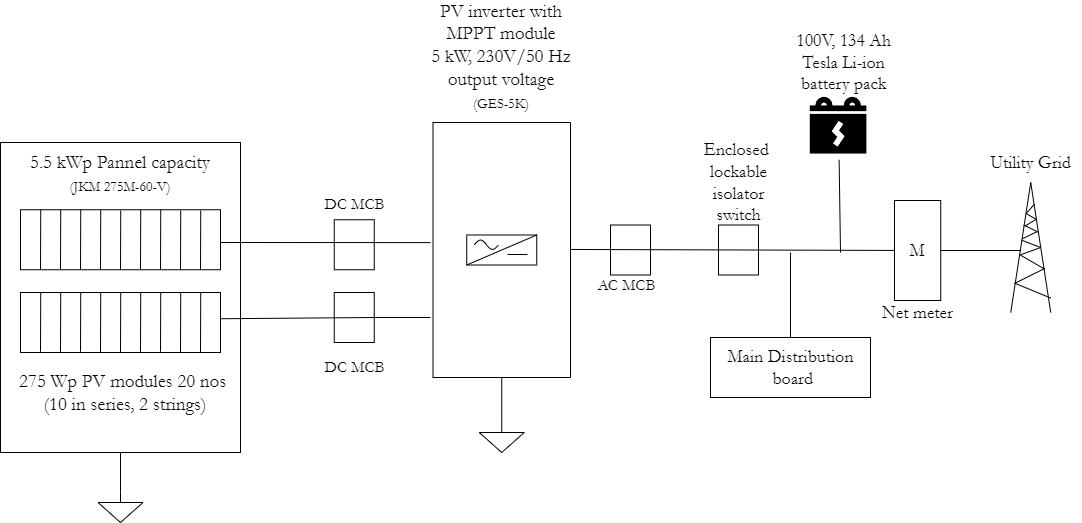

The diagram above was exported from draw.io. Its source (the exported page's mxGraphModel, read from the mxfile embedded in the PNG):
<mxGraphModel dx="1738" dy="1127" grid="1" gridSize="10" guides="1" tooltips="1" connect="1" arrows="1" fold="1" page="1" pageScale="1" pageWidth="1100" pageHeight="850" math="0" shadow="0">
  <root>
    <mxCell id="0" />
    <mxCell id="1" parent="0" />
    <mxCell id="I-4_gAua1jny_edcc4j6-52" value="" style="rounded=0;whiteSpace=wrap;html=1;" vertex="1" parent="1">
      <mxGeometry x="738" y="442.5" width="40" height="50" as="geometry" />
    </mxCell>
    <mxCell id="I-4_gAua1jny_edcc4j6-41" value="" style="rounded=0;whiteSpace=wrap;html=1;" vertex="1" parent="1">
      <mxGeometry x="353.75" y="510" width="40" height="50" as="geometry" />
    </mxCell>
    <mxCell id="I-4_gAua1jny_edcc4j6-39" style="edgeStyle=orthogonalEdgeStyle;rounded=0;orthogonalLoop=1;jettySize=auto;html=1;exitX=0.5;exitY=1;exitDx=0;exitDy=0;entryX=0.5;entryY=0;entryDx=0;entryDy=0;entryPerimeter=0;fontFamily=Garamond;fontSize=23;endArrow=none;endFill=0;" edge="1" parent="1" source="I-4_gAua1jny_edcc4j6-34" target="I-4_gAua1jny_edcc4j6-38">
      <mxGeometry relative="1" as="geometry" />
    </mxCell>
    <mxCell id="I-4_gAua1jny_edcc4j6-34" value="&lt;br&gt;&lt;br&gt;&lt;br&gt;" style="rounded=0;whiteSpace=wrap;html=1;" vertex="1" parent="1">
      <mxGeometry x="20" y="360" width="240" height="310" as="geometry" />
    </mxCell>
    <mxCell id="I-4_gAua1jny_edcc4j6-1" value="" style="rounded=0;whiteSpace=wrap;html=1;rotation=-90;" vertex="1" parent="1">
      <mxGeometry x="393.75" y="398.75" width="255" height="137.5" as="geometry" />
    </mxCell>
    <mxCell id="I-4_gAua1jny_edcc4j6-2" value="" style="rounded=0;whiteSpace=wrap;html=1;" vertex="1" parent="1">
      <mxGeometry x="486.25" y="452.5" width="70" height="30" as="geometry" />
    </mxCell>
    <mxCell id="I-4_gAua1jny_edcc4j6-3" value="" style="endArrow=none;html=1;rounded=0;exitX=0;exitY=1;exitDx=0;exitDy=0;entryX=1;entryY=0;entryDx=0;entryDy=0;" edge="1" parent="1" source="I-4_gAua1jny_edcc4j6-2" target="I-4_gAua1jny_edcc4j6-2">
      <mxGeometry width="50" height="50" relative="1" as="geometry">
        <mxPoint x="500" y="500" as="sourcePoint" />
        <mxPoint x="550" y="450" as="targetPoint" />
      </mxGeometry>
    </mxCell>
    <mxCell id="I-4_gAua1jny_edcc4j6-4" value="" style="pointerEvents=1;verticalLabelPosition=bottom;shadow=0;dashed=0;align=center;html=1;verticalAlign=top;shape=mxgraph.electrical.waveforms.sine_wave;" vertex="1" parent="1">
      <mxGeometry x="494" y="456" width="24" height="12.5" as="geometry" />
    </mxCell>
    <mxCell id="I-4_gAua1jny_edcc4j6-7" value="" style="endArrow=none;html=1;rounded=0;" edge="1" parent="1">
      <mxGeometry width="50" height="50" relative="1" as="geometry">
        <mxPoint x="527" y="472" as="sourcePoint" />
        <mxPoint x="547" y="472" as="targetPoint" />
      </mxGeometry>
    </mxCell>
    <mxCell id="I-4_gAua1jny_edcc4j6-9" value="" style="rounded=0;whiteSpace=wrap;html=1;" vertex="1" parent="1">
      <mxGeometry x="353.75" y="437.25" width="40" height="50" as="geometry" />
    </mxCell>
    <mxCell id="I-4_gAua1jny_edcc4j6-10" value="&lt;font style=&quot;font-size: 16px;&quot; face=&quot;Garamond&quot;&gt;DC MCB&lt;/font&gt;" style="text;html=1;align=center;verticalAlign=middle;resizable=0;points=[];autosize=1;strokeColor=none;fillColor=none;" vertex="1" parent="1">
      <mxGeometry x="333.75" y="407.25" width="80" height="30" as="geometry" />
    </mxCell>
    <mxCell id="I-4_gAua1jny_edcc4j6-11" value="" style="endArrow=none;html=1;rounded=0;entryX=0.529;entryY=-0.018;entryDx=0;entryDy=0;entryPerimeter=0;" edge="1" parent="1" target="I-4_gAua1jny_edcc4j6-1">
      <mxGeometry width="50" height="50" relative="1" as="geometry">
        <mxPoint x="240" y="460" as="sourcePoint" />
        <mxPoint x="360" y="440" as="targetPoint" />
      </mxGeometry>
    </mxCell>
    <mxCell id="I-4_gAua1jny_edcc4j6-12" value="" style="rounded=0;whiteSpace=wrap;html=1;" vertex="1" parent="1">
      <mxGeometry x="40" y="427.25" width="200" height="60" as="geometry" />
    </mxCell>
    <mxCell id="I-4_gAua1jny_edcc4j6-14" value="" style="endArrow=none;html=1;rounded=0;entryX=0.111;entryY=-0.001;entryDx=0;entryDy=0;entryPerimeter=0;exitX=0.11;exitY=0.987;exitDx=0;exitDy=0;exitPerimeter=0;" edge="1" parent="1">
      <mxGeometry width="50" height="50" relative="1" as="geometry">
        <mxPoint x="60.000000000000014" y="486.5300000000001" as="sourcePoint" />
        <mxPoint x="60.229999999999976" y="427.25" as="targetPoint" />
      </mxGeometry>
    </mxCell>
    <mxCell id="I-4_gAua1jny_edcc4j6-15" value="" style="endArrow=none;html=1;rounded=0;entryX=0.111;entryY=-0.001;entryDx=0;entryDy=0;entryPerimeter=0;exitX=0.11;exitY=0.987;exitDx=0;exitDy=0;exitPerimeter=0;" edge="1" parent="1">
      <mxGeometry width="50" height="50" relative="1" as="geometry">
        <mxPoint x="80" y="486.5300000000001" as="sourcePoint" />
        <mxPoint x="80.22999999999996" y="427.25" as="targetPoint" />
      </mxGeometry>
    </mxCell>
    <mxCell id="I-4_gAua1jny_edcc4j6-16" value="" style="endArrow=none;html=1;rounded=0;entryX=0.111;entryY=-0.001;entryDx=0;entryDy=0;entryPerimeter=0;exitX=0.11;exitY=0.987;exitDx=0;exitDy=0;exitPerimeter=0;" edge="1" parent="1">
      <mxGeometry width="50" height="50" relative="1" as="geometry">
        <mxPoint x="100" y="486.5300000000001" as="sourcePoint" />
        <mxPoint x="100.22999999999996" y="427.25" as="targetPoint" />
      </mxGeometry>
    </mxCell>
    <mxCell id="I-4_gAua1jny_edcc4j6-17" value="" style="endArrow=none;html=1;rounded=0;entryX=0.111;entryY=-0.001;entryDx=0;entryDy=0;entryPerimeter=0;exitX=0.11;exitY=0.987;exitDx=0;exitDy=0;exitPerimeter=0;" edge="1" parent="1">
      <mxGeometry width="50" height="50" relative="1" as="geometry">
        <mxPoint x="120" y="486.8900000000001" as="sourcePoint" />
        <mxPoint x="120.22999999999996" y="427.61" as="targetPoint" />
      </mxGeometry>
    </mxCell>
    <mxCell id="I-4_gAua1jny_edcc4j6-18" value="" style="endArrow=none;html=1;rounded=0;entryX=0.111;entryY=-0.001;entryDx=0;entryDy=0;entryPerimeter=0;exitX=0.11;exitY=0.987;exitDx=0;exitDy=0;exitPerimeter=0;" edge="1" parent="1">
      <mxGeometry width="50" height="50" relative="1" as="geometry">
        <mxPoint x="140" y="487.2500000000001" as="sourcePoint" />
        <mxPoint x="140.22999999999996" y="427.97" as="targetPoint" />
      </mxGeometry>
    </mxCell>
    <mxCell id="I-4_gAua1jny_edcc4j6-19" value="" style="endArrow=none;html=1;rounded=0;entryX=0.111;entryY=-0.001;entryDx=0;entryDy=0;entryPerimeter=0;exitX=0.11;exitY=0.987;exitDx=0;exitDy=0;exitPerimeter=0;" edge="1" parent="1">
      <mxGeometry width="50" height="50" relative="1" as="geometry">
        <mxPoint x="160" y="486.5300000000002" as="sourcePoint" />
        <mxPoint x="160.22999999999996" y="427.25" as="targetPoint" />
      </mxGeometry>
    </mxCell>
    <mxCell id="I-4_gAua1jny_edcc4j6-20" value="" style="endArrow=none;html=1;rounded=0;entryX=0.111;entryY=-0.001;entryDx=0;entryDy=0;entryPerimeter=0;exitX=0.11;exitY=0.987;exitDx=0;exitDy=0;exitPerimeter=0;" edge="1" parent="1">
      <mxGeometry width="50" height="50" relative="1" as="geometry">
        <mxPoint x="180" y="486.5300000000002" as="sourcePoint" />
        <mxPoint x="180.22999999999996" y="427.25" as="targetPoint" />
      </mxGeometry>
    </mxCell>
    <mxCell id="I-4_gAua1jny_edcc4j6-21" value="" style="endArrow=none;html=1;rounded=0;entryX=0.111;entryY=-0.001;entryDx=0;entryDy=0;entryPerimeter=0;exitX=0.11;exitY=0.987;exitDx=0;exitDy=0;exitPerimeter=0;" edge="1" parent="1">
      <mxGeometry width="50" height="50" relative="1" as="geometry">
        <mxPoint x="200" y="487.2500000000001" as="sourcePoint" />
        <mxPoint x="200.22999999999996" y="427.97" as="targetPoint" />
      </mxGeometry>
    </mxCell>
    <mxCell id="I-4_gAua1jny_edcc4j6-22" value="" style="endArrow=none;html=1;rounded=0;entryX=0.111;entryY=-0.001;entryDx=0;entryDy=0;entryPerimeter=0;exitX=0.11;exitY=0.987;exitDx=0;exitDy=0;exitPerimeter=0;" edge="1" parent="1">
      <mxGeometry width="50" height="50" relative="1" as="geometry">
        <mxPoint x="220" y="487.2500000000001" as="sourcePoint" />
        <mxPoint x="220.22999999999996" y="427.97" as="targetPoint" />
      </mxGeometry>
    </mxCell>
    <mxCell id="I-4_gAua1jny_edcc4j6-24" value="" style="rounded=0;whiteSpace=wrap;html=1;" vertex="1" parent="1">
      <mxGeometry x="40" y="510" width="200" height="60" as="geometry" />
    </mxCell>
    <mxCell id="I-4_gAua1jny_edcc4j6-25" value="" style="endArrow=none;html=1;rounded=0;entryX=0.111;entryY=-0.001;entryDx=0;entryDy=0;entryPerimeter=0;exitX=0.11;exitY=0.987;exitDx=0;exitDy=0;exitPerimeter=0;" edge="1" parent="1">
      <mxGeometry width="50" height="50" relative="1" as="geometry">
        <mxPoint x="60" y="569.2800000000001" as="sourcePoint" />
        <mxPoint x="60.23000000000002" y="510" as="targetPoint" />
      </mxGeometry>
    </mxCell>
    <mxCell id="I-4_gAua1jny_edcc4j6-26" value="" style="endArrow=none;html=1;rounded=0;entryX=0.111;entryY=-0.001;entryDx=0;entryDy=0;entryPerimeter=0;exitX=0.11;exitY=0.987;exitDx=0;exitDy=0;exitPerimeter=0;" edge="1" parent="1">
      <mxGeometry width="50" height="50" relative="1" as="geometry">
        <mxPoint x="80" y="569.2800000000001" as="sourcePoint" />
        <mxPoint x="80.23000000000002" y="510" as="targetPoint" />
      </mxGeometry>
    </mxCell>
    <mxCell id="I-4_gAua1jny_edcc4j6-27" value="" style="endArrow=none;html=1;rounded=0;entryX=0.111;entryY=-0.001;entryDx=0;entryDy=0;entryPerimeter=0;exitX=0.11;exitY=0.987;exitDx=0;exitDy=0;exitPerimeter=0;" edge="1" parent="1">
      <mxGeometry width="50" height="50" relative="1" as="geometry">
        <mxPoint x="100" y="569.2800000000001" as="sourcePoint" />
        <mxPoint x="100.23000000000002" y="510" as="targetPoint" />
      </mxGeometry>
    </mxCell>
    <mxCell id="I-4_gAua1jny_edcc4j6-28" value="" style="endArrow=none;html=1;rounded=0;entryX=0.111;entryY=-0.001;entryDx=0;entryDy=0;entryPerimeter=0;exitX=0.11;exitY=0.987;exitDx=0;exitDy=0;exitPerimeter=0;" edge="1" parent="1">
      <mxGeometry width="50" height="50" relative="1" as="geometry">
        <mxPoint x="120" y="569.6400000000001" as="sourcePoint" />
        <mxPoint x="120.23000000000002" y="510.36" as="targetPoint" />
      </mxGeometry>
    </mxCell>
    <mxCell id="I-4_gAua1jny_edcc4j6-29" value="" style="endArrow=none;html=1;rounded=0;entryX=0.111;entryY=-0.001;entryDx=0;entryDy=0;entryPerimeter=0;exitX=0.11;exitY=0.987;exitDx=0;exitDy=0;exitPerimeter=0;" edge="1" parent="1">
      <mxGeometry width="50" height="50" relative="1" as="geometry">
        <mxPoint x="140" y="570.0000000000002" as="sourcePoint" />
        <mxPoint x="140.2299999999999" y="510.72" as="targetPoint" />
      </mxGeometry>
    </mxCell>
    <mxCell id="I-4_gAua1jny_edcc4j6-30" value="" style="endArrow=none;html=1;rounded=0;entryX=0.111;entryY=-0.001;entryDx=0;entryDy=0;entryPerimeter=0;exitX=0.11;exitY=0.987;exitDx=0;exitDy=0;exitPerimeter=0;" edge="1" parent="1">
      <mxGeometry width="50" height="50" relative="1" as="geometry">
        <mxPoint x="160" y="569.2800000000003" as="sourcePoint" />
        <mxPoint x="160.2299999999999" y="510" as="targetPoint" />
      </mxGeometry>
    </mxCell>
    <mxCell id="I-4_gAua1jny_edcc4j6-31" value="" style="endArrow=none;html=1;rounded=0;entryX=0.111;entryY=-0.001;entryDx=0;entryDy=0;entryPerimeter=0;exitX=0.11;exitY=0.987;exitDx=0;exitDy=0;exitPerimeter=0;" edge="1" parent="1">
      <mxGeometry width="50" height="50" relative="1" as="geometry">
        <mxPoint x="180" y="569.2800000000003" as="sourcePoint" />
        <mxPoint x="180.2299999999999" y="510" as="targetPoint" />
      </mxGeometry>
    </mxCell>
    <mxCell id="I-4_gAua1jny_edcc4j6-32" value="" style="endArrow=none;html=1;rounded=0;entryX=0.111;entryY=-0.001;entryDx=0;entryDy=0;entryPerimeter=0;exitX=0.11;exitY=0.987;exitDx=0;exitDy=0;exitPerimeter=0;" edge="1" parent="1">
      <mxGeometry width="50" height="50" relative="1" as="geometry">
        <mxPoint x="200" y="570.0000000000002" as="sourcePoint" />
        <mxPoint x="200.2299999999999" y="510.72" as="targetPoint" />
      </mxGeometry>
    </mxCell>
    <mxCell id="I-4_gAua1jny_edcc4j6-33" value="" style="endArrow=none;html=1;rounded=0;entryX=0.111;entryY=-0.001;entryDx=0;entryDy=0;entryPerimeter=0;exitX=0.11;exitY=0.987;exitDx=0;exitDy=0;exitPerimeter=0;" edge="1" parent="1">
      <mxGeometry width="50" height="50" relative="1" as="geometry">
        <mxPoint x="220" y="570.0000000000002" as="sourcePoint" />
        <mxPoint x="220.2299999999999" y="510.72" as="targetPoint" />
      </mxGeometry>
    </mxCell>
    <mxCell id="I-4_gAua1jny_edcc4j6-35" value="&lt;font face=&quot;Garamond&quot; style=&quot;font-size: 19px;&quot;&gt;275 Wp PV modules 20 nos&amp;nbsp;&lt;br&gt;(10 in series, 2 strings)&lt;br&gt;&amp;nbsp;&lt;br&gt;&lt;/font&gt;" style="text;html=1;strokeColor=none;fillColor=none;align=center;verticalAlign=middle;whiteSpace=wrap;rounded=0;" vertex="1" parent="1">
      <mxGeometry x="30" y="550" width="230" height="146" as="geometry" />
    </mxCell>
    <mxCell id="I-4_gAua1jny_edcc4j6-38" value="" style="pointerEvents=1;verticalLabelPosition=bottom;shadow=0;dashed=0;align=center;html=1;verticalAlign=top;shape=mxgraph.electrical.signal_sources.signal_ground;fontFamily=Garamond;fontSize=23;" vertex="1" parent="1">
      <mxGeometry x="117.5" y="710" width="45" height="30" as="geometry" />
    </mxCell>
    <mxCell id="I-4_gAua1jny_edcc4j6-40" value="" style="endArrow=none;html=1;rounded=0;startArrow=none;" edge="1" parent="1" source="I-4_gAua1jny_edcc4j6-41">
      <mxGeometry width="50" height="50" relative="1" as="geometry">
        <mxPoint x="240" y="536.25" as="sourcePoint" />
        <mxPoint x="450" y="535" as="targetPoint" />
      </mxGeometry>
    </mxCell>
    <mxCell id="I-4_gAua1jny_edcc4j6-42" value="" style="endArrow=none;html=1;rounded=0;entryX=1;entryY=0.5;entryDx=0;entryDy=0;" edge="1" parent="1" target="I-4_gAua1jny_edcc4j6-41">
      <mxGeometry width="50" height="50" relative="1" as="geometry">
        <mxPoint x="240" y="536.25" as="sourcePoint" />
        <mxPoint x="450.02499999999986" y="536.3549999999998" as="targetPoint" />
      </mxGeometry>
    </mxCell>
    <mxCell id="I-4_gAua1jny_edcc4j6-43" value="5.5 kWp Pannel capacity&lt;br&gt;&lt;font style=&quot;font-size: 14px;&quot;&gt;(JKM 275M-60-V)&lt;/font&gt;" style="text;html=1;strokeColor=none;fillColor=none;align=center;verticalAlign=middle;whiteSpace=wrap;rounded=0;fontFamily=Garamond;fontSize=19;" vertex="1" parent="1">
      <mxGeometry x="40" y="377.25" width="200" height="30" as="geometry" />
    </mxCell>
    <mxCell id="I-4_gAua1jny_edcc4j6-44" value="&lt;font style=&quot;font-size: 16px;&quot; face=&quot;Garamond&quot;&gt;DC MCB&lt;/font&gt;" style="text;html=1;align=center;verticalAlign=middle;resizable=0;points=[];autosize=1;strokeColor=none;fillColor=none;" vertex="1" parent="1">
      <mxGeometry x="333.75" y="570" width="80" height="30" as="geometry" />
    </mxCell>
    <mxCell id="I-4_gAua1jny_edcc4j6-45" value="PV inverter with MPPT module&lt;br&gt;5 kW, 230V/50 Hz output voltage&lt;br&gt;&lt;font style=&quot;font-size: 14px;&quot;&gt;(GES-5K)&lt;/font&gt;" style="text;html=1;strokeColor=none;fillColor=none;align=center;verticalAlign=middle;whiteSpace=wrap;rounded=0;fontFamily=Garamond;fontSize=19;" vertex="1" parent="1">
      <mxGeometry x="436.25" y="260" width="170" height="30" as="geometry" />
    </mxCell>
    <mxCell id="I-4_gAua1jny_edcc4j6-46" style="edgeStyle=orthogonalEdgeStyle;rounded=0;orthogonalLoop=1;jettySize=auto;html=1;exitX=0;exitY=0.5;exitDx=0;exitDy=0;entryX=0.5;entryY=0;entryDx=0;entryDy=0;entryPerimeter=0;fontFamily=Garamond;fontSize=23;endArrow=none;endFill=0;" edge="1" parent="1" target="I-4_gAua1jny_edcc4j6-47" source="I-4_gAua1jny_edcc4j6-1">
      <mxGeometry relative="1" as="geometry">
        <mxPoint x="521.25" y="600" as="sourcePoint" />
      </mxGeometry>
    </mxCell>
    <mxCell id="I-4_gAua1jny_edcc4j6-47" value="" style="pointerEvents=1;verticalLabelPosition=bottom;shadow=0;dashed=0;align=center;html=1;verticalAlign=top;shape=mxgraph.electrical.signal_sources.signal_ground;fontFamily=Garamond;fontSize=23;" vertex="1" parent="1">
      <mxGeometry x="498.75" y="640" width="45" height="30" as="geometry" />
    </mxCell>
    <mxCell id="I-4_gAua1jny_edcc4j6-48" value="" style="rounded=0;whiteSpace=wrap;html=1;" vertex="1" parent="1">
      <mxGeometry x="630" y="442.5" width="40" height="50" as="geometry" />
    </mxCell>
    <mxCell id="I-4_gAua1jny_edcc4j6-49" value="" style="endArrow=none;html=1;rounded=0;" edge="1" parent="1" target="I-4_gAua1jny_edcc4j6-54">
      <mxGeometry width="50" height="50" relative="1" as="geometry">
        <mxPoint x="590" y="466.96000000000004" as="sourcePoint" />
        <mxPoint x="940" y="467" as="targetPoint" />
      </mxGeometry>
    </mxCell>
    <mxCell id="I-4_gAua1jny_edcc4j6-50" value="&lt;font style=&quot;font-size: 16px;&quot; face=&quot;Garamond&quot;&gt;AC MCB&lt;/font&gt;" style="text;html=1;align=center;verticalAlign=middle;resizable=0;points=[];autosize=1;strokeColor=none;fillColor=none;" vertex="1" parent="1">
      <mxGeometry x="606.25" y="488" width="80" height="30" as="geometry" />
    </mxCell>
    <mxCell id="I-4_gAua1jny_edcc4j6-53" value="&lt;font style=&quot;font-size: 18px;&quot; face=&quot;Garamond&quot;&gt;Enclosed &lt;br&gt;lockable&lt;br&gt;&amp;nbsp;isolator &lt;br&gt;switch&lt;/font&gt;" style="text;html=1;align=center;verticalAlign=middle;resizable=0;points=[];autosize=1;strokeColor=none;fillColor=none;" vertex="1" parent="1">
      <mxGeometry x="713" y="349.5" width="90" height="100" as="geometry" />
    </mxCell>
    <mxCell id="I-4_gAua1jny_edcc4j6-54" value="M" style="rounded=0;whiteSpace=wrap;html=1;fontFamily=Garamond;fontSize=18;rotation=0;" vertex="1" parent="1">
      <mxGeometry x="914" y="418" width="46.24" height="100" as="geometry" />
    </mxCell>
    <mxCell id="I-4_gAua1jny_edcc4j6-55" value="&lt;font face=&quot;Garamond&quot;&gt;&lt;span style=&quot;font-size: 18px;&quot;&gt;Net meter&lt;/span&gt;&lt;/font&gt;" style="text;html=1;align=center;verticalAlign=middle;resizable=0;points=[];autosize=1;strokeColor=none;fillColor=none;" vertex="1" parent="1">
      <mxGeometry x="892.12" y="510" width="90" height="40" as="geometry" />
    </mxCell>
    <mxCell id="I-4_gAua1jny_edcc4j6-70" value="" style="group" vertex="1" connectable="0" parent="1">
      <mxGeometry x="1030.24" y="400" width="40" height="130" as="geometry" />
    </mxCell>
    <mxCell id="I-4_gAua1jny_edcc4j6-56" value="" style="endArrow=none;html=1;rounded=0;fontFamily=Garamond;fontSize=18;" edge="1" parent="I-4_gAua1jny_edcc4j6-70">
      <mxGeometry width="50" height="50" relative="1" as="geometry">
        <mxPoint y="130" as="sourcePoint" />
        <mxPoint x="20" as="targetPoint" />
      </mxGeometry>
    </mxCell>
    <mxCell id="I-4_gAua1jny_edcc4j6-57" value="" style="endArrow=none;html=1;rounded=0;fontFamily=Garamond;fontSize=18;" edge="1" parent="I-4_gAua1jny_edcc4j6-70">
      <mxGeometry width="50" height="50" relative="1" as="geometry">
        <mxPoint x="40" y="130" as="sourcePoint" />
        <mxPoint x="20" as="targetPoint" />
      </mxGeometry>
    </mxCell>
    <mxCell id="I-4_gAua1jny_edcc4j6-60" value="" style="endArrow=none;html=1;rounded=0;fontFamily=Garamond;fontSize=18;" edge="1" parent="I-4_gAua1jny_edcc4j6-70">
      <mxGeometry width="50" height="50" relative="1" as="geometry">
        <mxPoint x="15.5" y="31.055555555555554" as="sourcePoint" />
        <mxPoint x="23.5" y="21.84722222222222" as="targetPoint" />
      </mxGeometry>
    </mxCell>
    <mxCell id="I-4_gAua1jny_edcc4j6-61" value="" style="endArrow=none;html=1;rounded=0;fontFamily=Garamond;fontSize=18;" edge="1" parent="I-4_gAua1jny_edcc4j6-70">
      <mxGeometry width="50" height="50" relative="1" as="geometry">
        <mxPoint x="15.5" y="31.142222222222227" as="sourcePoint" />
        <mxPoint x="25.5" y="36.833333333333336" as="targetPoint" />
      </mxGeometry>
    </mxCell>
    <mxCell id="I-4_gAua1jny_edcc4j6-62" value="" style="endArrow=none;html=1;rounded=0;fontFamily=Garamond;fontSize=18;" edge="1" parent="I-4_gAua1jny_edcc4j6-70">
      <mxGeometry width="50" height="50" relative="1" as="geometry">
        <mxPoint x="14.5" y="43.333333333333336" as="sourcePoint" />
        <mxPoint x="25.5" y="36.833333333333336" as="targetPoint" />
      </mxGeometry>
    </mxCell>
    <mxCell id="I-4_gAua1jny_edcc4j6-63" value="" style="endArrow=none;html=1;rounded=0;fontFamily=Garamond;fontSize=18;" edge="1" parent="I-4_gAua1jny_edcc4j6-70">
      <mxGeometry width="50" height="50" relative="1" as="geometry">
        <mxPoint x="13" y="42.61111111111111" as="sourcePoint" />
        <mxPoint x="28" y="49.833333333333336" as="targetPoint" />
      </mxGeometry>
    </mxCell>
    <mxCell id="I-4_gAua1jny_edcc4j6-64" value="" style="endArrow=none;html=1;rounded=0;fontFamily=Garamond;fontSize=18;" edge="1" parent="I-4_gAua1jny_edcc4j6-70">
      <mxGeometry width="50" height="50" relative="1" as="geometry">
        <mxPoint x="11.5" y="56.333333333333336" as="sourcePoint" />
        <mxPoint x="26.5" y="49.11111111111111" as="targetPoint" />
      </mxGeometry>
    </mxCell>
    <mxCell id="I-4_gAua1jny_edcc4j6-65" value="" style="endArrow=none;html=1;rounded=0;fontFamily=Garamond;fontSize=18;" edge="1" parent="I-4_gAua1jny_edcc4j6-70">
      <mxGeometry width="50" height="50" relative="1" as="geometry">
        <mxPoint x="11" y="57.77777777777778" as="sourcePoint" />
        <mxPoint x="30" y="65" as="targetPoint" />
      </mxGeometry>
    </mxCell>
    <mxCell id="I-4_gAua1jny_edcc4j6-66" value="" style="endArrow=none;html=1;rounded=0;fontFamily=Garamond;fontSize=18;" edge="1" parent="I-4_gAua1jny_edcc4j6-70">
      <mxGeometry width="50" height="50" relative="1" as="geometry">
        <mxPoint x="10" y="72.22222222222221" as="sourcePoint" />
        <mxPoint x="30" y="65" as="targetPoint" />
      </mxGeometry>
    </mxCell>
    <mxCell id="I-4_gAua1jny_edcc4j6-67" value="" style="endArrow=none;html=1;rounded=0;fontFamily=Garamond;fontSize=18;" edge="1" parent="I-4_gAua1jny_edcc4j6-70">
      <mxGeometry width="50" height="50" relative="1" as="geometry">
        <mxPoint x="9" y="72.22222222222221" as="sourcePoint" />
        <mxPoint x="34" y="86.66666666666667" as="targetPoint" />
      </mxGeometry>
    </mxCell>
    <mxCell id="I-4_gAua1jny_edcc4j6-68" value="" style="endArrow=none;html=1;rounded=0;fontFamily=Garamond;fontSize=18;" edge="1" parent="I-4_gAua1jny_edcc4j6-70">
      <mxGeometry width="50" height="50" relative="1" as="geometry">
        <mxPoint x="3.5" y="101.11111111111111" as="sourcePoint" />
        <mxPoint x="34" y="85.94444444444444" as="targetPoint" />
      </mxGeometry>
    </mxCell>
    <mxCell id="I-4_gAua1jny_edcc4j6-69" value="" style="endArrow=none;html=1;rounded=0;fontFamily=Garamond;fontSize=18;" edge="1" parent="I-4_gAua1jny_edcc4j6-70">
      <mxGeometry width="50" height="50" relative="1" as="geometry">
        <mxPoint x="5" y="101.11111111111111" as="sourcePoint" />
        <mxPoint x="40" y="115.55555555555556" as="targetPoint" />
      </mxGeometry>
    </mxCell>
    <mxCell id="I-4_gAua1jny_edcc4j6-71" value="&lt;font face=&quot;Garamond&quot;&gt;&lt;span style=&quot;font-size: 18px;&quot;&gt;Utility Grid&lt;/span&gt;&lt;/font&gt;" style="text;html=1;align=center;verticalAlign=middle;resizable=0;points=[];autosize=1;strokeColor=none;fillColor=none;" vertex="1" parent="1">
      <mxGeometry x="1000.24" y="360" width="100" height="40" as="geometry" />
    </mxCell>
    <mxCell id="I-4_gAua1jny_edcc4j6-72" value="" style="endArrow=none;html=1;rounded=0;fontFamily=Garamond;fontSize=18;exitX=1;exitY=0.5;exitDx=0;exitDy=0;" edge="1" parent="1" source="I-4_gAua1jny_edcc4j6-54">
      <mxGeometry width="50" height="50" relative="1" as="geometry">
        <mxPoint x="890.24" y="430" as="sourcePoint" />
        <mxPoint x="1040.24" y="468" as="targetPoint" />
      </mxGeometry>
    </mxCell>
    <mxCell id="I-4_gAua1jny_edcc4j6-73" value="" style="endArrow=none;html=1;rounded=0;fontFamily=Garamond;fontSize=18;" edge="1" parent="1" target="I-4_gAua1jny_edcc4j6-74">
      <mxGeometry width="50" height="50" relative="1" as="geometry">
        <mxPoint x="810" y="470" as="sourcePoint" />
        <mxPoint x="810" y="470" as="targetPoint" />
      </mxGeometry>
    </mxCell>
    <mxCell id="I-4_gAua1jny_edcc4j6-74" value="" style="rounded=0;whiteSpace=wrap;html=1;fontFamily=Garamond;fontSize=18;" vertex="1" parent="1">
      <mxGeometry x="730" y="555" width="160" height="60" as="geometry" />
    </mxCell>
    <mxCell id="I-4_gAua1jny_edcc4j6-75" value="&lt;font face=&quot;Garamond&quot;&gt;&lt;span style=&quot;font-size: 18px;&quot;&gt;Main Distribution&lt;br&gt;&amp;nbsp;board&lt;/span&gt;&lt;/font&gt;" style="text;html=1;align=center;verticalAlign=middle;resizable=0;points=[];autosize=1;strokeColor=none;fillColor=none;" vertex="1" parent="1">
      <mxGeometry x="735" y="555" width="150" height="60" as="geometry" />
    </mxCell>
    <mxCell id="I-4_gAua1jny_edcc4j6-77" value="&lt;font face=&quot;Garamond&quot; style=&quot;font-size: 18px;&quot;&gt;100V, 134 Ah&lt;br&gt;&amp;nbsp;Tesla Li-ion &lt;br&gt;battery pack&lt;/font&gt;" style="text;html=1;align=center;verticalAlign=middle;resizable=0;points=[];autosize=1;strokeColor=none;fillColor=none;fontColor=none;rotation=0;" vertex="1" parent="1">
      <mxGeometry x="802.9973251915512" y="240.00301195093846" width="120" height="80" as="geometry" />
    </mxCell>
    <mxCell id="I-4_gAua1jny_edcc4j6-78" value="" style="shape=image;html=1;verticalAlign=top;verticalLabelPosition=bottom;labelBackgroundColor=#ffffff;imageAspect=0;aspect=fixed;image=https://cdn3.iconfinder.com/data/icons/energy-and-power-glyph-24-px/24/Automotive_battery_battery_charging_car_battery_truck_battery_vehicle_battery_1-128.png;fontFamily=Garamond;fontSize=18;" vertex="1" parent="1">
      <mxGeometry x="824.12" y="309.25" width="68" height="68" as="geometry" />
    </mxCell>
    <mxCell id="I-4_gAua1jny_edcc4j6-79" value="" style="endArrow=none;html=1;rounded=0;fontFamily=Garamond;fontSize=18;" edge="1" parent="1" target="I-4_gAua1jny_edcc4j6-78">
      <mxGeometry width="50" height="50" relative="1" as="geometry">
        <mxPoint x="860" y="470" as="sourcePoint" />
        <mxPoint x="860" y="360" as="targetPoint" />
      </mxGeometry>
    </mxCell>
  </root>
</mxGraphModel>